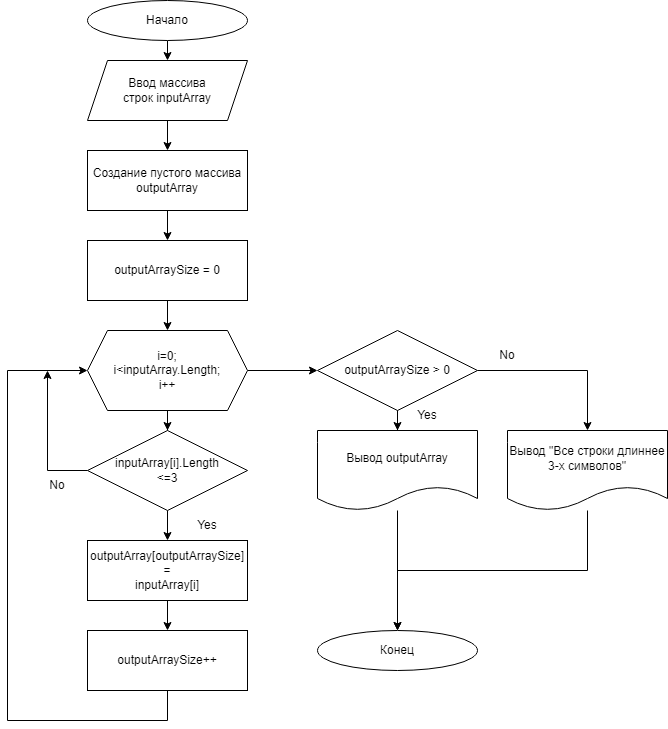

The diagram above was exported from draw.io. Its source (the exported page's mxGraphModel, read from the mxfile embedded in the PNG):
<mxGraphModel dx="794" dy="788" grid="1" gridSize="10" guides="1" tooltips="1" connect="1" arrows="1" fold="1" page="1" pageScale="1" pageWidth="827" pageHeight="1169" math="0" shadow="0">
  <root>
    <mxCell id="WIyWlLk6GJQsqaUBKTNV-0" />
    <mxCell id="WIyWlLk6GJQsqaUBKTNV-1" parent="WIyWlLk6GJQsqaUBKTNV-0" />
    <mxCell id="5ylXC0vqH7yExzFe4pIZ-2" style="edgeStyle=orthogonalEdgeStyle;rounded=0;orthogonalLoop=1;jettySize=auto;html=1;exitX=0.5;exitY=1;exitDx=0;exitDy=0;entryX=0.5;entryY=0;entryDx=0;entryDy=0;" edge="1" parent="WIyWlLk6GJQsqaUBKTNV-1" source="5ylXC0vqH7yExzFe4pIZ-0" target="5ylXC0vqH7yExzFe4pIZ-1">
      <mxGeometry relative="1" as="geometry" />
    </mxCell>
    <mxCell id="5ylXC0vqH7yExzFe4pIZ-0" value="Начало" style="ellipse;whiteSpace=wrap;html=1;" vertex="1" parent="WIyWlLk6GJQsqaUBKTNV-1">
      <mxGeometry x="240" y="40" width="160" height="40" as="geometry" />
    </mxCell>
    <mxCell id="5ylXC0vqH7yExzFe4pIZ-6" value="" style="edgeStyle=orthogonalEdgeStyle;rounded=0;orthogonalLoop=1;jettySize=auto;html=1;" edge="1" parent="WIyWlLk6GJQsqaUBKTNV-1" source="5ylXC0vqH7yExzFe4pIZ-1" target="5ylXC0vqH7yExzFe4pIZ-5">
      <mxGeometry relative="1" as="geometry" />
    </mxCell>
    <mxCell id="5ylXC0vqH7yExzFe4pIZ-1" value="Ввод массива &lt;br&gt;строк inputArray" style="shape=parallelogram;perimeter=parallelogramPerimeter;whiteSpace=wrap;html=1;fixedSize=1;" vertex="1" parent="WIyWlLk6GJQsqaUBKTNV-1">
      <mxGeometry x="240" y="100" width="160" height="60" as="geometry" />
    </mxCell>
    <mxCell id="5ylXC0vqH7yExzFe4pIZ-8" value="" style="edgeStyle=orthogonalEdgeStyle;rounded=0;orthogonalLoop=1;jettySize=auto;html=1;" edge="1" parent="WIyWlLk6GJQsqaUBKTNV-1" source="5ylXC0vqH7yExzFe4pIZ-5" target="5ylXC0vqH7yExzFe4pIZ-7">
      <mxGeometry relative="1" as="geometry" />
    </mxCell>
    <mxCell id="5ylXC0vqH7yExzFe4pIZ-5" value="Создание пустого массива outputArray" style="rounded=0;whiteSpace=wrap;html=1;" vertex="1" parent="WIyWlLk6GJQsqaUBKTNV-1">
      <mxGeometry x="240" y="190" width="160" height="60" as="geometry" />
    </mxCell>
    <mxCell id="5ylXC0vqH7yExzFe4pIZ-10" value="" style="edgeStyle=orthogonalEdgeStyle;rounded=0;orthogonalLoop=1;jettySize=auto;html=1;" edge="1" parent="WIyWlLk6GJQsqaUBKTNV-1" source="5ylXC0vqH7yExzFe4pIZ-7" target="5ylXC0vqH7yExzFe4pIZ-9">
      <mxGeometry relative="1" as="geometry" />
    </mxCell>
    <mxCell id="5ylXC0vqH7yExzFe4pIZ-7" value="outputArraySize = 0" style="rounded=0;whiteSpace=wrap;html=1;" vertex="1" parent="WIyWlLk6GJQsqaUBKTNV-1">
      <mxGeometry x="240" y="280" width="160" height="60" as="geometry" />
    </mxCell>
    <mxCell id="5ylXC0vqH7yExzFe4pIZ-12" value="" style="edgeStyle=orthogonalEdgeStyle;rounded=0;orthogonalLoop=1;jettySize=auto;html=1;" edge="1" parent="WIyWlLk6GJQsqaUBKTNV-1" source="5ylXC0vqH7yExzFe4pIZ-9" target="5ylXC0vqH7yExzFe4pIZ-11">
      <mxGeometry relative="1" as="geometry" />
    </mxCell>
    <mxCell id="5ylXC0vqH7yExzFe4pIZ-22" value="" style="edgeStyle=orthogonalEdgeStyle;rounded=0;orthogonalLoop=1;jettySize=auto;html=1;" edge="1" parent="WIyWlLk6GJQsqaUBKTNV-1" source="5ylXC0vqH7yExzFe4pIZ-9" target="5ylXC0vqH7yExzFe4pIZ-21">
      <mxGeometry relative="1" as="geometry" />
    </mxCell>
    <mxCell id="5ylXC0vqH7yExzFe4pIZ-9" value="i=0; &lt;br&gt;i&amp;lt;inputArray.Length;&lt;br&gt;i++" style="shape=hexagon;perimeter=hexagonPerimeter2;whiteSpace=wrap;html=1;fixedSize=1;" vertex="1" parent="WIyWlLk6GJQsqaUBKTNV-1">
      <mxGeometry x="240" y="370" width="160" height="80" as="geometry" />
    </mxCell>
    <mxCell id="5ylXC0vqH7yExzFe4pIZ-15" value="" style="edgeStyle=orthogonalEdgeStyle;rounded=0;orthogonalLoop=1;jettySize=auto;html=1;" edge="1" parent="WIyWlLk6GJQsqaUBKTNV-1" source="5ylXC0vqH7yExzFe4pIZ-11" target="5ylXC0vqH7yExzFe4pIZ-14">
      <mxGeometry relative="1" as="geometry" />
    </mxCell>
    <mxCell id="5ylXC0vqH7yExzFe4pIZ-33" style="edgeStyle=orthogonalEdgeStyle;rounded=0;orthogonalLoop=1;jettySize=auto;html=1;" edge="1" parent="WIyWlLk6GJQsqaUBKTNV-1" source="5ylXC0vqH7yExzFe4pIZ-11">
      <mxGeometry relative="1" as="geometry">
        <mxPoint x="200" y="410" as="targetPoint" />
      </mxGeometry>
    </mxCell>
    <mxCell id="5ylXC0vqH7yExzFe4pIZ-11" value="inputArray[i].Length&lt;br&gt;&amp;lt;=3" style="rhombus;whiteSpace=wrap;html=1;" vertex="1" parent="WIyWlLk6GJQsqaUBKTNV-1">
      <mxGeometry x="240" y="470" width="160" height="80" as="geometry" />
    </mxCell>
    <mxCell id="5ylXC0vqH7yExzFe4pIZ-13" value="Yes" style="text;html=1;strokeColor=none;fillColor=none;align=center;verticalAlign=middle;whiteSpace=wrap;rounded=0;" vertex="1" parent="WIyWlLk6GJQsqaUBKTNV-1">
      <mxGeometry x="330" y="550" width="60" height="30" as="geometry" />
    </mxCell>
    <mxCell id="5ylXC0vqH7yExzFe4pIZ-17" value="" style="edgeStyle=orthogonalEdgeStyle;rounded=0;orthogonalLoop=1;jettySize=auto;html=1;" edge="1" parent="WIyWlLk6GJQsqaUBKTNV-1" source="5ylXC0vqH7yExzFe4pIZ-14" target="5ylXC0vqH7yExzFe4pIZ-16">
      <mxGeometry relative="1" as="geometry" />
    </mxCell>
    <mxCell id="5ylXC0vqH7yExzFe4pIZ-14" value="outputArray[outputArraySize]&lt;br&gt;=&lt;br&gt;inputArray[i]" style="rounded=0;whiteSpace=wrap;html=1;" vertex="1" parent="WIyWlLk6GJQsqaUBKTNV-1">
      <mxGeometry x="240" y="580" width="160" height="60" as="geometry" />
    </mxCell>
    <mxCell id="5ylXC0vqH7yExzFe4pIZ-18" style="edgeStyle=orthogonalEdgeStyle;rounded=0;orthogonalLoop=1;jettySize=auto;html=1;entryX=0;entryY=0.5;entryDx=0;entryDy=0;" edge="1" parent="WIyWlLk6GJQsqaUBKTNV-1" source="5ylXC0vqH7yExzFe4pIZ-16" target="5ylXC0vqH7yExzFe4pIZ-9">
      <mxGeometry relative="1" as="geometry">
        <Array as="points">
          <mxPoint x="320" y="760" />
          <mxPoint x="160" y="760" />
          <mxPoint x="160" y="410" />
        </Array>
      </mxGeometry>
    </mxCell>
    <mxCell id="5ylXC0vqH7yExzFe4pIZ-16" value="outputArraySize++" style="rounded=0;whiteSpace=wrap;html=1;" vertex="1" parent="WIyWlLk6GJQsqaUBKTNV-1">
      <mxGeometry x="240" y="670" width="160" height="60" as="geometry" />
    </mxCell>
    <mxCell id="5ylXC0vqH7yExzFe4pIZ-20" value="No" style="text;html=1;strokeColor=none;fillColor=none;align=center;verticalAlign=middle;whiteSpace=wrap;rounded=0;" vertex="1" parent="WIyWlLk6GJQsqaUBKTNV-1">
      <mxGeometry x="180" y="510" width="60" height="30" as="geometry" />
    </mxCell>
    <mxCell id="5ylXC0vqH7yExzFe4pIZ-25" value="" style="edgeStyle=orthogonalEdgeStyle;rounded=0;orthogonalLoop=1;jettySize=auto;html=1;" edge="1" parent="WIyWlLk6GJQsqaUBKTNV-1" source="5ylXC0vqH7yExzFe4pIZ-21" target="5ylXC0vqH7yExzFe4pIZ-24">
      <mxGeometry relative="1" as="geometry" />
    </mxCell>
    <mxCell id="5ylXC0vqH7yExzFe4pIZ-27" style="edgeStyle=orthogonalEdgeStyle;rounded=0;orthogonalLoop=1;jettySize=auto;html=1;entryX=0.5;entryY=0;entryDx=0;entryDy=0;" edge="1" parent="WIyWlLk6GJQsqaUBKTNV-1" source="5ylXC0vqH7yExzFe4pIZ-21" target="5ylXC0vqH7yExzFe4pIZ-26">
      <mxGeometry relative="1" as="geometry" />
    </mxCell>
    <mxCell id="5ylXC0vqH7yExzFe4pIZ-21" value="outputArraySize &amp;gt; 0" style="rhombus;whiteSpace=wrap;html=1;" vertex="1" parent="WIyWlLk6GJQsqaUBKTNV-1">
      <mxGeometry x="470" y="370" width="160" height="80" as="geometry" />
    </mxCell>
    <mxCell id="5ylXC0vqH7yExzFe4pIZ-23" value="Yes" style="text;html=1;strokeColor=none;fillColor=none;align=center;verticalAlign=middle;whiteSpace=wrap;rounded=0;" vertex="1" parent="WIyWlLk6GJQsqaUBKTNV-1">
      <mxGeometry x="550" y="440" width="60" height="30" as="geometry" />
    </mxCell>
    <mxCell id="5ylXC0vqH7yExzFe4pIZ-30" value="" style="edgeStyle=orthogonalEdgeStyle;rounded=0;orthogonalLoop=1;jettySize=auto;html=1;" edge="1" parent="WIyWlLk6GJQsqaUBKTNV-1" source="5ylXC0vqH7yExzFe4pIZ-24" target="5ylXC0vqH7yExzFe4pIZ-29">
      <mxGeometry relative="1" as="geometry" />
    </mxCell>
    <mxCell id="5ylXC0vqH7yExzFe4pIZ-24" value="Вывод outputArray" style="shape=document;whiteSpace=wrap;html=1;boundedLbl=1;" vertex="1" parent="WIyWlLk6GJQsqaUBKTNV-1">
      <mxGeometry x="470" y="470" width="160" height="80" as="geometry" />
    </mxCell>
    <mxCell id="5ylXC0vqH7yExzFe4pIZ-31" style="edgeStyle=orthogonalEdgeStyle;rounded=0;orthogonalLoop=1;jettySize=auto;html=1;entryX=0.5;entryY=0;entryDx=0;entryDy=0;" edge="1" parent="WIyWlLk6GJQsqaUBKTNV-1" source="5ylXC0vqH7yExzFe4pIZ-26" target="5ylXC0vqH7yExzFe4pIZ-29">
      <mxGeometry relative="1" as="geometry">
        <mxPoint x="550" y="620" as="targetPoint" />
        <Array as="points">
          <mxPoint x="740" y="610" />
          <mxPoint x="550" y="610" />
        </Array>
      </mxGeometry>
    </mxCell>
    <mxCell id="5ylXC0vqH7yExzFe4pIZ-26" value="Вывод &quot;Все строки длиннее 3-х символов&quot;" style="shape=document;whiteSpace=wrap;html=1;boundedLbl=1;" vertex="1" parent="WIyWlLk6GJQsqaUBKTNV-1">
      <mxGeometry x="660" y="470" width="160" height="80" as="geometry" />
    </mxCell>
    <mxCell id="5ylXC0vqH7yExzFe4pIZ-28" value="No" style="text;html=1;strokeColor=none;fillColor=none;align=center;verticalAlign=middle;whiteSpace=wrap;rounded=0;" vertex="1" parent="WIyWlLk6GJQsqaUBKTNV-1">
      <mxGeometry x="630" y="380" width="60" height="30" as="geometry" />
    </mxCell>
    <mxCell id="5ylXC0vqH7yExzFe4pIZ-29" value="Конец" style="ellipse;whiteSpace=wrap;html=1;" vertex="1" parent="WIyWlLk6GJQsqaUBKTNV-1">
      <mxGeometry x="470" y="670" width="160" height="40" as="geometry" />
    </mxCell>
  </root>
</mxGraphModel>